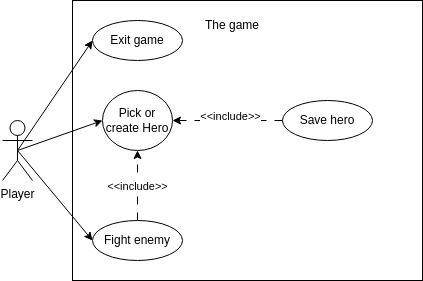

The diagram above was exported from draw.io. Its source (the exported page's mxGraphModel, read from the mxfile embedded in the PNG):
<mxGraphModel dx="779" dy="550" grid="1" gridSize="10" guides="1" tooltips="1" connect="1" arrows="1" fold="1" page="1" pageScale="1" pageWidth="827" pageHeight="1169" math="0" shadow="0">
  <root>
    <mxCell id="WIyWlLk6GJQsqaUBKTNV-0" />
    <mxCell id="WIyWlLk6GJQsqaUBKTNV-1" parent="WIyWlLk6GJQsqaUBKTNV-0" />
    <mxCell id="1e3YRN1DEOFHOjJZ6Lew-10" style="rounded=0;orthogonalLoop=1;jettySize=auto;html=1;exitX=0.5;exitY=0.5;exitDx=0;exitDy=0;exitPerimeter=0;entryX=0;entryY=0.5;entryDx=0;entryDy=0;" edge="1" parent="WIyWlLk6GJQsqaUBKTNV-1" source="1e3YRN1DEOFHOjJZ6Lew-0" target="1e3YRN1DEOFHOjJZ6Lew-3">
      <mxGeometry relative="1" as="geometry" />
    </mxCell>
    <mxCell id="1e3YRN1DEOFHOjJZ6Lew-11" style="rounded=0;orthogonalLoop=1;jettySize=auto;html=1;exitX=0.5;exitY=0.5;exitDx=0;exitDy=0;exitPerimeter=0;entryX=0;entryY=0.5;entryDx=0;entryDy=0;" edge="1" parent="WIyWlLk6GJQsqaUBKTNV-1" source="1e3YRN1DEOFHOjJZ6Lew-0" target="1e3YRN1DEOFHOjJZ6Lew-2">
      <mxGeometry relative="1" as="geometry" />
    </mxCell>
    <mxCell id="1e3YRN1DEOFHOjJZ6Lew-15" style="rounded=0;orthogonalLoop=1;jettySize=auto;html=1;exitX=0.5;exitY=0.5;exitDx=0;exitDy=0;exitPerimeter=0;entryX=0;entryY=0.5;entryDx=0;entryDy=0;" edge="1" parent="WIyWlLk6GJQsqaUBKTNV-1" source="1e3YRN1DEOFHOjJZ6Lew-0" target="1e3YRN1DEOFHOjJZ6Lew-7">
      <mxGeometry relative="1" as="geometry" />
    </mxCell>
    <mxCell id="1e3YRN1DEOFHOjJZ6Lew-0" value="Player" style="shape=umlActor;verticalLabelPosition=bottom;verticalAlign=top;html=1;outlineConnect=0;" vertex="1" parent="WIyWlLk6GJQsqaUBKTNV-1">
      <mxGeometry x="130" y="290" width="30" height="60" as="geometry" />
    </mxCell>
    <mxCell id="1e3YRN1DEOFHOjJZ6Lew-1" value="" style="rounded=0;whiteSpace=wrap;html=1;fillColor=none;" vertex="1" parent="WIyWlLk6GJQsqaUBKTNV-1">
      <mxGeometry x="200" y="170" width="350" height="280" as="geometry" />
    </mxCell>
    <mxCell id="1e3YRN1DEOFHOjJZ6Lew-2" value="Pick or create Hero" style="ellipse;whiteSpace=wrap;html=1;" vertex="1" parent="WIyWlLk6GJQsqaUBKTNV-1">
      <mxGeometry x="230" y="260" width="70" height="60" as="geometry" />
    </mxCell>
    <mxCell id="1e3YRN1DEOFHOjJZ6Lew-3" value="Exit game" style="ellipse;whiteSpace=wrap;html=1;" vertex="1" parent="WIyWlLk6GJQsqaUBKTNV-1">
      <mxGeometry x="220" y="190" width="90" height="40" as="geometry" />
    </mxCell>
    <mxCell id="1e3YRN1DEOFHOjJZ6Lew-4" value="Save hero" style="ellipse;whiteSpace=wrap;html=1;" vertex="1" parent="WIyWlLk6GJQsqaUBKTNV-1">
      <mxGeometry x="410" y="270" width="90" height="40" as="geometry" />
    </mxCell>
    <mxCell id="1e3YRN1DEOFHOjJZ6Lew-5" value="" style="endArrow=classic;html=1;rounded=0;entryX=1;entryY=0.5;entryDx=0;entryDy=0;dashed=1;dashPattern=8 8;exitX=0;exitY=0.5;exitDx=0;exitDy=0;" edge="1" parent="WIyWlLk6GJQsqaUBKTNV-1" source="1e3YRN1DEOFHOjJZ6Lew-4" target="1e3YRN1DEOFHOjJZ6Lew-2">
      <mxGeometry width="50" height="50" relative="1" as="geometry">
        <mxPoint x="390" y="360" as="sourcePoint" />
        <mxPoint x="440" y="310" as="targetPoint" />
      </mxGeometry>
    </mxCell>
    <mxCell id="1e3YRN1DEOFHOjJZ6Lew-6" value="&amp;lt;&amp;lt;include&amp;gt;&amp;gt;" style="edgeLabel;html=1;align=center;verticalAlign=middle;resizable=0;points=[];" vertex="1" connectable="0" parent="1e3YRN1DEOFHOjJZ6Lew-5">
      <mxGeometry x="-0.0476" y="1" relative="1" as="geometry">
        <mxPoint y="-5" as="offset" />
      </mxGeometry>
    </mxCell>
    <mxCell id="1e3YRN1DEOFHOjJZ6Lew-7" value="Fight enemy" style="ellipse;whiteSpace=wrap;html=1;" vertex="1" parent="WIyWlLk6GJQsqaUBKTNV-1">
      <mxGeometry x="220" y="390" width="90" height="40" as="geometry" />
    </mxCell>
    <mxCell id="1e3YRN1DEOFHOjJZ6Lew-12" value="The game" style="text;html=1;align=center;verticalAlign=middle;whiteSpace=wrap;rounded=0;" vertex="1" parent="WIyWlLk6GJQsqaUBKTNV-1">
      <mxGeometry x="330" y="180" width="60" height="30" as="geometry" />
    </mxCell>
    <mxCell id="1e3YRN1DEOFHOjJZ6Lew-13" value="" style="endArrow=classic;html=1;rounded=0;entryX=0.5;entryY=1;entryDx=0;entryDy=0;dashed=1;dashPattern=8 8;exitX=0.5;exitY=0;exitDx=0;exitDy=0;" edge="1" parent="WIyWlLk6GJQsqaUBKTNV-1" source="1e3YRN1DEOFHOjJZ6Lew-7" target="1e3YRN1DEOFHOjJZ6Lew-2">
      <mxGeometry width="50" height="50" relative="1" as="geometry">
        <mxPoint x="390" y="330" as="sourcePoint" />
        <mxPoint x="320" y="380" as="targetPoint" />
      </mxGeometry>
    </mxCell>
    <mxCell id="1e3YRN1DEOFHOjJZ6Lew-14" value="&amp;lt;&amp;lt;include&amp;gt;&amp;gt;" style="edgeLabel;html=1;align=center;verticalAlign=middle;resizable=0;points=[];" vertex="1" connectable="0" parent="1e3YRN1DEOFHOjJZ6Lew-13">
      <mxGeometry x="-0.0476" y="1" relative="1" as="geometry">
        <mxPoint x="1" y="-1" as="offset" />
      </mxGeometry>
    </mxCell>
  </root>
</mxGraphModel>